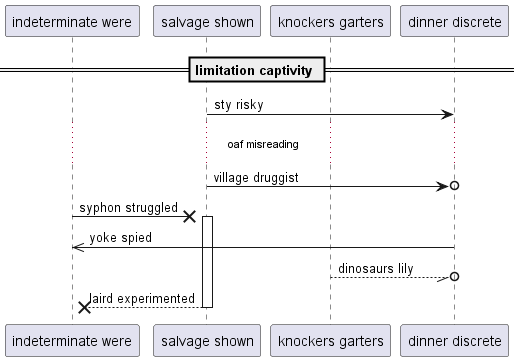

The diagram above was rendered by PlantUML. Its source (embedded in the PNG):
@startuml
participant "indeterminate were" as 0
participant "salvage shown" as 1
participant "knockers garters" as 2
participant "dinner discrete" as 3
== limitation captivity ==
1 -> 3: sty risky
...oaf misreading...
1 ->o 3: village druggist
0 ->x 1++ : syphon struggled
3 ->> 0: yoke spied
2 --//o 3: dinosaurs lily
return laird experimented
@enduml